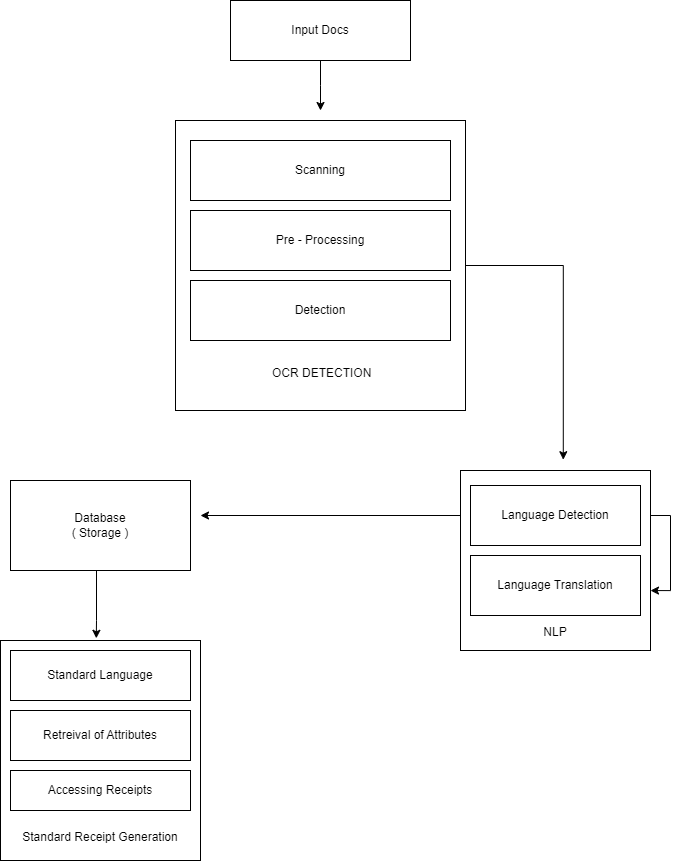

The diagram above was exported from draw.io. Its source (the exported page's mxGraphModel, read from the mxfile embedded in the PNG):
<mxGraphModel dx="1050" dy="603" grid="1" gridSize="10" guides="1" tooltips="1" connect="1" arrows="1" fold="1" page="1" pageScale="1" pageWidth="827" pageHeight="1169" math="0" shadow="0">
  <root>
    <mxCell id="0" />
    <mxCell id="1" parent="0" />
    <mxCell id="3qQlr1soOyZ4KUxEUx-I-11" style="edgeStyle=orthogonalEdgeStyle;rounded=0;orthogonalLoop=1;jettySize=auto;html=1;exitX=0.5;exitY=1;exitDx=0;exitDy=0;" parent="1" source="3qQlr1soOyZ4KUxEUx-I-1" edge="1">
      <mxGeometry relative="1" as="geometry">
        <mxPoint x="400" y="150" as="targetPoint" />
      </mxGeometry>
    </mxCell>
    <mxCell id="3qQlr1soOyZ4KUxEUx-I-1" value="Input Docs" style="rounded=0;whiteSpace=wrap;html=1;" parent="1" vertex="1">
      <mxGeometry x="310" y="40" width="180" height="60" as="geometry" />
    </mxCell>
    <mxCell id="3qQlr1soOyZ4KUxEUx-I-19" style="edgeStyle=orthogonalEdgeStyle;rounded=0;orthogonalLoop=1;jettySize=auto;html=1;exitX=1;exitY=0.5;exitDx=0;exitDy=0;entryX=0.541;entryY=-0.06;entryDx=0;entryDy=0;entryPerimeter=0;" parent="1" source="3qQlr1soOyZ4KUxEUx-I-7" target="3qQlr1soOyZ4KUxEUx-I-21" edge="1">
      <mxGeometry relative="1" as="geometry">
        <mxPoint x="640" y="490" as="targetPoint" />
      </mxGeometry>
    </mxCell>
    <mxCell id="3qQlr1soOyZ4KUxEUx-I-7" value="&lt;blockquote style=&quot;margin: 0 0 0 40px; border: none; padding: 0px;&quot;&gt;&lt;br&gt;&lt;br&gt;&lt;/blockquote&gt;&lt;br&gt;&lt;br&gt;&lt;br&gt;&lt;br&gt;&lt;br&gt;&lt;br&gt;&lt;br&gt;&lt;br&gt;&lt;br&gt;&lt;br&gt;&lt;br&gt;&lt;br&gt;&lt;br&gt;&amp;nbsp; OCR DETECTION&amp;nbsp;" style="whiteSpace=wrap;html=1;aspect=fixed;" parent="1" vertex="1">
      <mxGeometry x="255" y="160" width="290" height="290" as="geometry" />
    </mxCell>
    <mxCell id="3qQlr1soOyZ4KUxEUx-I-8" value="Scanning" style="rounded=0;whiteSpace=wrap;html=1;" parent="1" vertex="1">
      <mxGeometry x="270" y="180" width="260" height="60" as="geometry" />
    </mxCell>
    <mxCell id="3qQlr1soOyZ4KUxEUx-I-9" value="Pre - Processing" style="rounded=0;whiteSpace=wrap;html=1;" parent="1" vertex="1">
      <mxGeometry x="270" y="250" width="260" height="60" as="geometry" />
    </mxCell>
    <mxCell id="3qQlr1soOyZ4KUxEUx-I-10" value="Detection" style="rounded=0;whiteSpace=wrap;html=1;" parent="1" vertex="1">
      <mxGeometry x="270" y="320" width="260" height="60" as="geometry" />
    </mxCell>
    <mxCell id="3qQlr1soOyZ4KUxEUx-I-17" style="edgeStyle=orthogonalEdgeStyle;rounded=0;orthogonalLoop=1;jettySize=auto;html=1;exitX=0.5;exitY=1;exitDx=0;exitDy=0;entryX=0.479;entryY=-0.01;entryDx=0;entryDy=0;entryPerimeter=0;" parent="1" source="3qQlr1soOyZ4KUxEUx-I-12" edge="1" target="3qQlr1soOyZ4KUxEUx-I-14">
      <mxGeometry relative="1" as="geometry">
        <mxPoint x="175" y="660" as="targetPoint" />
        <Array as="points">
          <mxPoint x="176" y="610" />
          <mxPoint x="176" y="660" />
        </Array>
      </mxGeometry>
    </mxCell>
    <mxCell id="3qQlr1soOyZ4KUxEUx-I-12" value="Database&lt;br&gt;( Storage )" style="rounded=0;whiteSpace=wrap;html=1;" parent="1" vertex="1">
      <mxGeometry x="90" y="520" width="180" height="90" as="geometry" />
    </mxCell>
    <mxCell id="3qQlr1soOyZ4KUxEUx-I-14" value="&lt;br&gt;&lt;br&gt;&lt;br&gt;&lt;br&gt;&lt;br&gt;&lt;br&gt;&lt;br&gt;&lt;br&gt;&lt;br&gt;&lt;br&gt;&lt;br&gt;&lt;br&gt;Standard Receipt Generation" style="rounded=0;whiteSpace=wrap;html=1;" parent="1" vertex="1">
      <mxGeometry x="80" y="680" width="200" height="220" as="geometry" />
    </mxCell>
    <mxCell id="3qQlr1soOyZ4KUxEUx-I-15" value="Standard Language" style="rounded=0;whiteSpace=wrap;html=1;" parent="1" vertex="1">
      <mxGeometry x="90" y="690" width="180" height="50" as="geometry" />
    </mxCell>
    <mxCell id="3qQlr1soOyZ4KUxEUx-I-16" value="Retreival of Attributes" style="rounded=0;whiteSpace=wrap;html=1;" parent="1" vertex="1">
      <mxGeometry x="90" y="750" width="180" height="50" as="geometry" />
    </mxCell>
    <mxCell id="3qQlr1soOyZ4KUxEUx-I-18" value="Accessing Receipts" style="rounded=0;whiteSpace=wrap;html=1;" parent="1" vertex="1">
      <mxGeometry x="90" y="810" width="180" height="40" as="geometry" />
    </mxCell>
    <mxCell id="3qQlr1soOyZ4KUxEUx-I-27" style="edgeStyle=orthogonalEdgeStyle;rounded=0;orthogonalLoop=1;jettySize=auto;html=1;exitX=0;exitY=0.25;exitDx=0;exitDy=0;" parent="1" source="3qQlr1soOyZ4KUxEUx-I-21" edge="1">
      <mxGeometry relative="1" as="geometry">
        <mxPoint x="280" y="555" as="targetPoint" />
      </mxGeometry>
    </mxCell>
    <mxCell id="3qQlr1soOyZ4KUxEUx-I-21" value="&lt;br&gt;&lt;br&gt;&lt;br&gt;&lt;br&gt;&lt;br&gt;&lt;br&gt;&lt;br&gt;&lt;br&gt;&lt;br&gt;&lt;br&gt;NLP" style="rounded=0;whiteSpace=wrap;html=1;" parent="1" vertex="1">
      <mxGeometry x="540" y="510" width="190" height="180" as="geometry" />
    </mxCell>
    <mxCell id="3qQlr1soOyZ4KUxEUx-I-22" value="Language Detection" style="rounded=0;whiteSpace=wrap;html=1;" parent="1" vertex="1">
      <mxGeometry x="550" y="525" width="170" height="60" as="geometry" />
    </mxCell>
    <mxCell id="3qQlr1soOyZ4KUxEUx-I-23" value="Language Translation" style="rounded=0;whiteSpace=wrap;html=1;" parent="1" vertex="1">
      <mxGeometry x="550" y="595" width="170" height="60" as="geometry" />
    </mxCell>
    <mxCell id="S37MtB7JCOfXjnok2QRx-5" style="edgeStyle=orthogonalEdgeStyle;rounded=0;orthogonalLoop=1;jettySize=auto;html=1;exitX=1;exitY=0.25;exitDx=0;exitDy=0;entryX=1;entryY=0.667;entryDx=0;entryDy=0;entryPerimeter=0;" parent="1" source="3qQlr1soOyZ4KUxEUx-I-21" target="3qQlr1soOyZ4KUxEUx-I-21" edge="1">
      <mxGeometry relative="1" as="geometry" />
    </mxCell>
  </root>
</mxGraphModel>